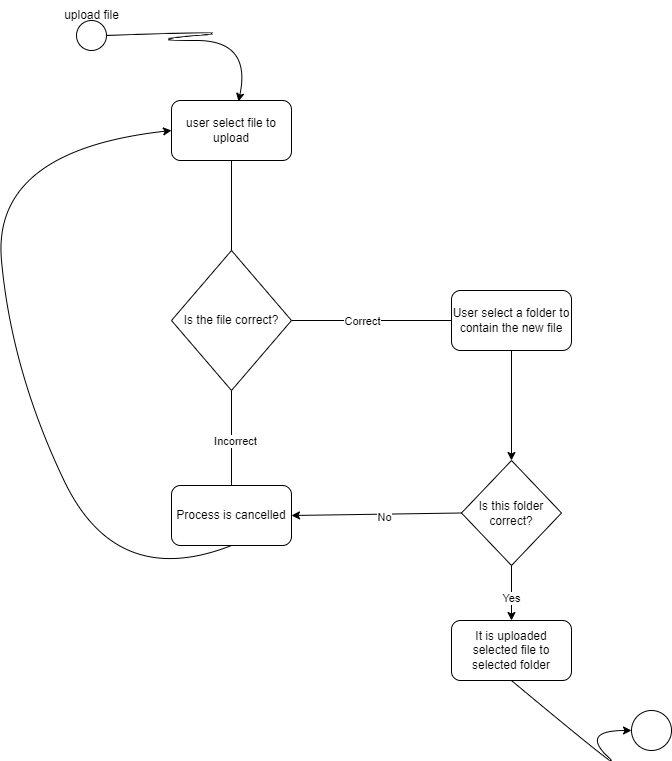

The diagram above was exported from draw.io. Its source (the exported page's mxGraphModel, read from the mxfile embedded in the PNG):
<mxGraphModel dx="1213" dy="1033" grid="1" gridSize="10" guides="1" tooltips="1" connect="1" arrows="1" fold="1" page="1" pageScale="1" pageWidth="827" pageHeight="1169" math="0" shadow="0">
  <root>
    <mxCell id="0" />
    <mxCell id="1" parent="0" />
    <mxCell id="SrMD0GwfA5TjsLFttzY5-1" value="" style="ellipse;whiteSpace=wrap;html=1;aspect=fixed;" parent="1" vertex="1">
      <mxGeometry x="105" y="90" width="30" height="30" as="geometry" />
    </mxCell>
    <mxCell id="SrMD0GwfA5TjsLFttzY5-2" value="upload file" style="text;html=1;align=center;verticalAlign=middle;resizable=0;points=[];autosize=1;strokeColor=none;fillColor=none;" parent="1" vertex="1">
      <mxGeometry x="80" y="70" width="80" height="30" as="geometry" />
    </mxCell>
    <mxCell id="SrMD0GwfA5TjsLFttzY5-3" value="user select file to upload" style="rounded=1;whiteSpace=wrap;html=1;" parent="1" vertex="1">
      <mxGeometry x="200" y="170" width="120" height="60" as="geometry" />
    </mxCell>
    <mxCell id="SrMD0GwfA5TjsLFttzY5-4" value="Is the file correct?" style="rhombus;whiteSpace=wrap;html=1;" parent="1" vertex="1">
      <mxGeometry x="200" y="320" width="120" height="140" as="geometry" />
    </mxCell>
    <mxCell id="SrMD0GwfA5TjsLFttzY5-5" value="User select a folder to contain the new file" style="rounded=1;whiteSpace=wrap;html=1;" parent="1" vertex="1">
      <mxGeometry x="480" y="360" width="120" height="60" as="geometry" />
    </mxCell>
    <mxCell id="SrMD0GwfA5TjsLFttzY5-6" value="Process is cancelled" style="rounded=1;whiteSpace=wrap;html=1;" parent="1" vertex="1">
      <mxGeometry x="200" y="555" width="120" height="60" as="geometry" />
    </mxCell>
    <mxCell id="SrMD0GwfA5TjsLFttzY5-7" value="" style="endArrow=none;html=1;rounded=0;entryX=0.5;entryY=1;entryDx=0;entryDy=0;exitX=0.5;exitY=0;exitDx=0;exitDy=0;" parent="1" source="SrMD0GwfA5TjsLFttzY5-4" target="SrMD0GwfA5TjsLFttzY5-3" edge="1">
      <mxGeometry width="50" height="50" relative="1" as="geometry">
        <mxPoint x="220" y="300" as="sourcePoint" />
        <mxPoint x="270" y="250" as="targetPoint" />
      </mxGeometry>
    </mxCell>
    <mxCell id="SrMD0GwfA5TjsLFttzY5-8" value="" style="endArrow=none;html=1;rounded=0;entryX=0;entryY=0.5;entryDx=0;entryDy=0;exitX=1;exitY=0.5;exitDx=0;exitDy=0;" parent="1" source="SrMD0GwfA5TjsLFttzY5-4" target="SrMD0GwfA5TjsLFttzY5-5" edge="1">
      <mxGeometry width="50" height="50" relative="1" as="geometry">
        <mxPoint x="320" y="420" as="sourcePoint" />
        <mxPoint x="370" y="370" as="targetPoint" />
      </mxGeometry>
    </mxCell>
    <mxCell id="SrMD0GwfA5TjsLFttzY5-9" value="Correct" style="edgeLabel;html=1;align=center;verticalAlign=middle;resizable=0;points=[];" parent="SrMD0GwfA5TjsLFttzY5-8" vertex="1" connectable="0">
      <mxGeometry x="-0.35" y="-3" relative="1" as="geometry">
        <mxPoint x="18" y="-3" as="offset" />
      </mxGeometry>
    </mxCell>
    <mxCell id="SrMD0GwfA5TjsLFttzY5-10" value="" style="endArrow=none;html=1;rounded=0;entryX=0.5;entryY=1;entryDx=0;entryDy=0;exitX=0.5;exitY=0;exitDx=0;exitDy=0;" parent="1" source="SrMD0GwfA5TjsLFttzY5-6" target="SrMD0GwfA5TjsLFttzY5-4" edge="1">
      <mxGeometry width="50" height="50" relative="1" as="geometry">
        <mxPoint x="200" y="500" as="sourcePoint" />
        <mxPoint x="250" y="450" as="targetPoint" />
        <Array as="points" />
      </mxGeometry>
    </mxCell>
    <mxCell id="SrMD0GwfA5TjsLFttzY5-11" value="Incorrect" style="edgeLabel;html=1;align=center;verticalAlign=middle;resizable=0;points=[];" parent="SrMD0GwfA5TjsLFttzY5-10" vertex="1" connectable="0">
      <mxGeometry x="-0.0526" y="-3" relative="1" as="geometry">
        <mxPoint as="offset" />
      </mxGeometry>
    </mxCell>
    <mxCell id="SrMD0GwfA5TjsLFttzY5-12" value="" style="curved=1;endArrow=classic;html=1;rounded=0;entryX=0.558;entryY=0.017;entryDx=0;entryDy=0;entryPerimeter=0;exitX=1;exitY=0.5;exitDx=0;exitDy=0;" parent="1" source="SrMD0GwfA5TjsLFttzY5-1" target="SrMD0GwfA5TjsLFttzY5-3" edge="1">
      <mxGeometry width="50" height="50" relative="1" as="geometry">
        <mxPoint x="170" y="160" as="sourcePoint" />
        <mxPoint x="220" y="110" as="targetPoint" />
        <Array as="points">
          <mxPoint x="280" y="100" />
          <mxPoint x="170" y="110" />
          <mxPoint x="280" y="110" />
        </Array>
      </mxGeometry>
    </mxCell>
    <mxCell id="SrMD0GwfA5TjsLFttzY5-14" value="" style="curved=1;endArrow=classic;html=1;rounded=0;exitX=0.5;exitY=1;exitDx=0;exitDy=0;entryX=0;entryY=0.5;entryDx=0;entryDy=0;" parent="1" source="SrMD0GwfA5TjsLFttzY5-6" target="SrMD0GwfA5TjsLFttzY5-3" edge="1">
      <mxGeometry width="50" height="50" relative="1" as="geometry">
        <mxPoint x="95" y="660" as="sourcePoint" />
        <mxPoint x="145" y="610" as="targetPoint" />
        <Array as="points">
          <mxPoint x="145" y="660" />
          <mxPoint x="40" y="440" />
          <mxPoint x="20" y="220" />
        </Array>
      </mxGeometry>
    </mxCell>
    <mxCell id="SrMD0GwfA5TjsLFttzY5-17" value="" style="ellipse;whiteSpace=wrap;html=1;aspect=fixed;" parent="1" vertex="1">
      <mxGeometry x="660" y="780" width="40" height="40" as="geometry" />
    </mxCell>
    <mxCell id="SrMD0GwfA5TjsLFttzY5-22" value="" style="endArrow=classic;html=1;rounded=0;exitX=0.5;exitY=1;exitDx=0;exitDy=0;entryX=0.5;entryY=0;entryDx=0;entryDy=0;" parent="1" source="SrMD0GwfA5TjsLFttzY5-5" target="SrMD0GwfA5TjsLFttzY5-26" edge="1">
      <mxGeometry width="50" height="50" relative="1" as="geometry">
        <mxPoint x="610" y="440" as="sourcePoint" />
        <mxPoint x="540" y="480" as="targetPoint" />
      </mxGeometry>
    </mxCell>
    <mxCell id="SrMD0GwfA5TjsLFttzY5-26" value="Is this folder correct?" style="rhombus;whiteSpace=wrap;html=1;" parent="1" vertex="1">
      <mxGeometry x="490" y="530" width="100" height="105" as="geometry" />
    </mxCell>
    <mxCell id="SrMD0GwfA5TjsLFttzY5-27" value="" style="endArrow=classic;html=1;rounded=0;entryX=1;entryY=0.5;entryDx=0;entryDy=0;exitX=0;exitY=0.5;exitDx=0;exitDy=0;" parent="1" source="SrMD0GwfA5TjsLFttzY5-26" target="SrMD0GwfA5TjsLFttzY5-6" edge="1">
      <mxGeometry width="50" height="50" relative="1" as="geometry">
        <mxPoint x="390" y="590" as="sourcePoint" />
        <mxPoint x="440" y="540" as="targetPoint" />
      </mxGeometry>
    </mxCell>
    <mxCell id="SrMD0GwfA5TjsLFttzY5-28" value="No" style="edgeLabel;html=1;align=center;verticalAlign=middle;resizable=0;points=[];" parent="SrMD0GwfA5TjsLFttzY5-27" vertex="1" connectable="0">
      <mxGeometry x="-0.0818" y="4" relative="1" as="geometry">
        <mxPoint y="-1" as="offset" />
      </mxGeometry>
    </mxCell>
    <mxCell id="SrMD0GwfA5TjsLFttzY5-29" value="It is uploaded selected file to selected folder" style="rounded=1;whiteSpace=wrap;html=1;" parent="1" vertex="1">
      <mxGeometry x="480" y="690" width="120" height="60" as="geometry" />
    </mxCell>
    <mxCell id="SrMD0GwfA5TjsLFttzY5-30" value="" style="endArrow=classic;html=1;rounded=0;entryX=0.5;entryY=0;entryDx=0;entryDy=0;exitX=0.5;exitY=1;exitDx=0;exitDy=0;" parent="1" source="SrMD0GwfA5TjsLFttzY5-26" target="SrMD0GwfA5TjsLFttzY5-29" edge="1">
      <mxGeometry width="50" height="50" relative="1" as="geometry">
        <mxPoint x="460" y="700" as="sourcePoint" />
        <mxPoint x="510" y="650" as="targetPoint" />
      </mxGeometry>
    </mxCell>
    <mxCell id="SrMD0GwfA5TjsLFttzY5-31" value="Yes" style="edgeLabel;html=1;align=center;verticalAlign=middle;resizable=0;points=[];" parent="SrMD0GwfA5TjsLFttzY5-30" vertex="1" connectable="0">
      <mxGeometry x="0.1636" y="-1" relative="1" as="geometry">
        <mxPoint as="offset" />
      </mxGeometry>
    </mxCell>
    <mxCell id="SrMD0GwfA5TjsLFttzY5-32" value="" style="curved=1;endArrow=classic;html=1;rounded=0;exitX=0.5;exitY=1;exitDx=0;exitDy=0;" parent="1" source="SrMD0GwfA5TjsLFttzY5-29" edge="1">
      <mxGeometry width="50" height="50" relative="1" as="geometry">
        <mxPoint x="610" y="850" as="sourcePoint" />
        <mxPoint x="660" y="800" as="targetPoint" />
        <Array as="points">
          <mxPoint x="660" y="850" />
          <mxPoint x="610" y="800" />
        </Array>
      </mxGeometry>
    </mxCell>
  </root>
</mxGraphModel>